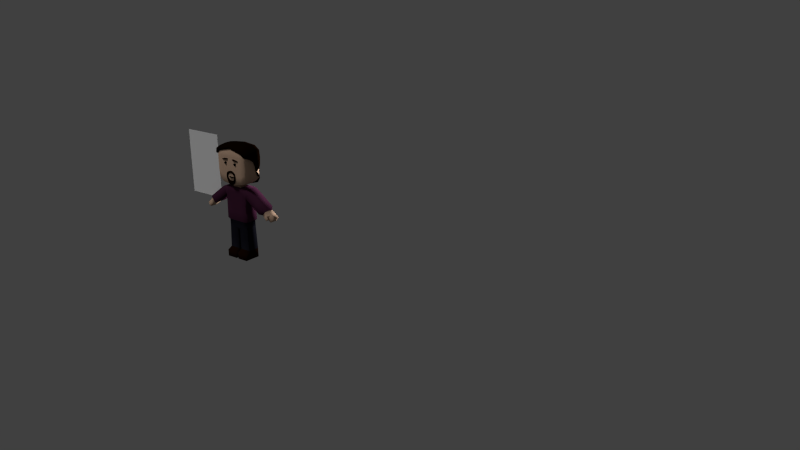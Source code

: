 # Source: headlinerJamBro01001Rev.blend  (saved by Blender 2.72.0; exported with 4.5.12 LTS)
import bpy
from mathutils import Matrix  # noqa: F401  (used for matrix-valued properties, if any)

bpy.ops.wm.read_factory_settings(use_empty=True)
scene = bpy.context.scene
scene.name = 'Scene'

# ---- collections
col_collection_1 = bpy.data.collections.new('Collection 1'); scene.collection.children.link(col_collection_1)
col_collection_2 = bpy.data.collections.new('Collection 2'); scene.collection.children.link(col_collection_2)
col_collection_2.hide_render = True
col_collection_2.hide_viewport = True

# ---- materials (node trees are filled in below, after node groups)
mat_material = bpy.data.materials.new('Material')
mat_material.alpha_threshold = 0.0
mat_material.use_transparent_shadow = False
mat_material.diffuse_color = (0.0, 0.0, 0.0, 1.0)
mat_material.roughness = 0.5
mat_jamhair = bpy.data.materials.new('jamHair')
mat_jamhair.alpha_threshold = 0.0
mat_jamhair.use_transparent_shadow = False
mat_jamhair.diffuse_color = (0.005229, 0.001556, 0.0002223, 1.0)
mat_jamhair.roughness = 0.5
mat_jamhair.specular_intensity = 0.0
mat_james01 = bpy.data.materials.new('james01')
mat_james01.alpha_threshold = 0.0
mat_james01.use_transparent_shadow = False
mat_james01.roughness = 0.5
mat_charbasecauc = bpy.data.materials.new('charBaseCauc')
mat_charbasecauc.alpha_threshold = 0.0
mat_charbasecauc.use_transparent_shadow = False
mat_charbasecauc.diffuse_color = (0.5508, 0.3727, 0.2629, 1.0)
mat_charbasecauc.roughness = 0.5
mat_charbasecauc.specular_intensity = 0.01
mat_charbasetorso = bpy.data.materials.new('charBaseTorso')
mat_charbasetorso.alpha_threshold = 0.0
mat_charbasetorso.use_transparent_shadow = False
mat_charbasetorso.diffuse_color = (0.05286, 0.01444, 0.0356, 1.0)
mat_charbasetorso.roughness = 0.5
mat_charbasetorso.specular_intensity = 0.01
mat_charbasetrousers = bpy.data.materials.new('charBaseTrousers')
mat_charbasetrousers.alpha_threshold = 0.0
mat_charbasetrousers.use_transparent_shadow = False
mat_charbasetrousers.diffuse_color = (0.009148, 0.009112, 0.01418, 1.0)
mat_charbasetrousers.roughness = 0.5
mat_charbasetrousers.specular_intensity = 0.01
mat_charbasefeet = bpy.data.materials.new('charBaseFeet')
mat_charbasefeet.alpha_threshold = 0.0
mat_charbasefeet.use_transparent_shadow = False
mat_charbasefeet.diffuse_color = (0.01109, 0.003402, 0.00127, 1.0)
mat_charbasefeet.roughness = 0.5
mat_charbasefeet.specular_intensity = 0.01
mat_carbodypaint = bpy.data.materials.new('carBodyPaint')
mat_carbodypaint.alpha_threshold = 0.0
mat_carbodypaint.use_transparent_shadow = False
mat_carbodypaint.diffuse_color = (0.002656, 0.002476, 0.004948, 1.0)
mat_carbodypaint.roughness = 0.5
mat_carbodypaint.specular_intensity = 0.0187
mat_carbodypaint.line_color = (0.0, 0.0, 0.0, 1.0)

# ---- material node trees

# ---- world
world_world = bpy.data.worlds.new('World'); scene.world = world_world
world_world.color = (0.05088, 0.05088, 0.05088)
world_world.use_sun_shadow = False
world_world.sun_shadow_jitter_overblur = 0.0
world_world.cycles.sampling_method = 'MANUAL'
world_world.cycles.sample_map_resolution = 256

# ---- cameras
cam_camera = bpy.data.cameras.new('Camera')
cam_camera.clip_end = 100.0
cam_camera.lens = 35.0
cam_camera.sensor_width = 32.0
cam_camera.sensor_height = 18.0
cam_camera.ortho_scale = 7.314
cam_camera.dof.focus_distance = 0.0
cam_camera.dof.aperture_fstop = 128.0

# ---- lights
light_point = bpy.data.lights.new('Point', 'POINT')
light_point.transmission_factor = 0.0
light_point.energy = 100.0
light_point.shadow_buffer_clip_start = 0.5
light_point.shadow_soft_size = 0.128
light_point.shadow_maximum_resolution = 0.006
light_point.use_absolute_resolution = True
light_point.cycles.use_multiple_importance_sampling = False
light_area = bpy.data.lights.new('Area', 'SUN')
light_area.transmission_factor = 0.0
light_area.angle = 0.2546
light_area.energy = 0.06
light_area.shadow_buffer_clip_start = 0.5
light_area.shadow_soft_size = 0.128
light_area.shadow_cascade_max_distance = 1000.0
light_area.cycles.use_multiple_importance_sampling = False
light_lamp = bpy.data.lights.new('Lamp', 'SUN')
light_lamp.transmission_factor = 0.0
light_lamp.cutoff_distance = 30.0
light_lamp.angle = 0.1993
light_lamp.energy = 1.0
light_lamp.shadow_buffer_clip_start = 1.001
light_lamp.shadow_soft_size = 0.1
light_lamp.shadow_cascade_max_distance = 1000.0
light_lamp.cycles.use_multiple_importance_sampling = False

# ---- meshes
me_cube_005 = bpy.data.meshes.new('Cube.005')
me_cube_005.from_pydata([(-1.846, -9.165, 64.31), (-1.846, -6.835, 64.31), (3.208, -7.318, 65.26), (3.208, -8.682, 65.26), (-2.446, -9.165, 65.59), (-2.446, -6.835, 65.59), (2.402, -7.318, 65.46), (2.402, -8.682, 65.46), (1.468, -7.274, 64.88), (1.648, -7.274, 64.04), (1.468, -8.726, 64.88), (1.648, -8.726, 64.04)], [], [(4, 5, 1, 0), (8, 6, 2, 9), (6, 7, 3, 2), (10, 4, 0, 11), (11, 9, 2, 3), (10, 8, 5, 4), (5, 8, 9, 1), (7, 10, 11, 3), (0, 1, 9, 11), (7, 6, 8, 10)])
me_cube_005.polygons.foreach_set('use_smooth', [True] * 10)
me_cube_005.materials.append(mat_material)
me_cube_005.use_remesh_preserve_volume = False
me_cube_005.use_remesh_preserve_attributes = False
me_cube_005.use_mirror_vertex_groups = False
me_cube_005.update()
me_cube_004 = bpy.data.meshes.new('Cube.004')
me_cube_004.from_pydata([(0.0, -8.832, 68.52), (0.0, -7.168, 68.52), (3.689, -7.101, 66.35), (3.689, -8.899, 66.35), (0.0, -8.832, 70.42), (0.0, -7.168, 70.42), (5.7, -7.101, 67.96), (5.7, -8.899, 67.96), (3.188, -7.251, 62.52), (3.188, -8.749, 62.52), (3.93, -7.251, 60.77), (3.93, -8.749, 60.77), (0.0, -7.251, 61.88), (0.0, -8.749, 61.88), (0.0, -7.251, 60.3), (0.0, -8.749, 60.3), (2.257, -7.251, 58.93), (2.257, -8.749, 58.93), (0.0, -7.251, 58.46), (0.0, -8.749, 58.46)], [], [(5, 6, 2, 1), (3, 2, 8, 9), (7, 4, 0, 3), (0, 1, 2, 3), (7, 6, 5, 4), (9, 8, 12, 13), (7, 3, 9, 11), (6, 7, 11, 10), (2, 6, 10, 8), (11, 9, 13, 15), (14, 10, 16, 18), (8, 10, 14, 12), (16, 17, 19, 18), (11, 15, 19, 17), (10, 11, 17, 16)])
me_cube_004.polygons.foreach_set('use_smooth', [True] * 15)
me_cube_004.materials.append(mat_jamhair)
me_cube_004.use_remesh_preserve_volume = False
me_cube_004.use_remesh_preserve_attributes = False
me_cube_004.use_mirror_vertex_groups = False
me_cube_004.update()
me_cube_003 = bpy.data.meshes.new('Cube.003')
me_cube_003.from_pydata([(2.149, -9.664, 77.58), (2.149, -6.336, 77.58), (9.28, -7.232, 77.03), (9.28, -8.768, 77.03), (1.291, -9.664, 79.42), (1.291, -6.336, 79.42), (9.28, -7.232, 77.97), (9.28, -8.768, 77.97)], [], [(4, 5, 1, 0), (5, 6, 2, 1), (6, 7, 3, 2), (7, 4, 0, 3), (0, 1, 2, 3), (7, 6, 5, 4)])
me_cube_003.polygons.foreach_set('use_smooth', [True] * 6)
me_cube_003.materials.append(mat_jamhair)
me_cube_003.use_remesh_preserve_volume = False
me_cube_003.use_remesh_preserve_attributes = False
me_cube_003.use_mirror_vertex_groups = False
me_cube_003.update()
me_cube_001 = bpy.data.meshes.new('Cube.001')
me_cube_001.from_pydata([(3.72, -9.28, 73.72), (3.72, -6.72, 73.72), (6.28, -6.72, 73.72), (6.28, -9.28, 73.72), (3.72, -9.28, 76.28), (3.72, -6.72, 76.28), (6.28, -6.72, 76.28), (6.28, -9.28, 76.28)], [], [(4, 5, 1, 0), (5, 6, 2, 1), (6, 7, 3, 2), (7, 4, 0, 3), (0, 1, 2, 3), (7, 6, 5, 4)])
me_cube_001.polygons.foreach_set('use_smooth', [True] * 6)
me_cube_001.materials.append(mat_material)
me_cube_001.use_remesh_preserve_volume = False
me_cube_001.use_remesh_preserve_attributes = False
me_cube_001.use_mirror_vertex_groups = False
me_cube_001.update()
me_plane = bpy.data.meshes.new('Plane')
me_plane.from_pydata([(-0.3295, -0.5, 0.0), (0.3295, -0.5, 0.0), (-0.3295, 0.5, 0.0), (0.3295, 0.5, 0.0)], [], [(0, 1, 3, 2)])
_uv = me_plane.uv_layers.new(name='UVMap')
_uv.uv.foreach_set('vector', [0.0, 0.0, 1.0, 0.0, 1.0, 1.0, 0.0, 1.0])
me_plane.materials.append(mat_james01)
me_plane.use_remesh_preserve_volume = False
me_plane.use_remesh_preserve_attributes = False
me_plane.use_mirror_vertex_groups = False
me_plane.update()
me_cube_006 = bpy.data.meshes.new('Cube.006')
me_cube_006.from_pydata([(1.124, -1.185, 6.984), (0.0, -1.185, 7.25), (1.137, -1.222, 6.743), (0.8067, -1.222, 7.168), (0.9193, -1.333, 6.964), (1.037, 1.185, 5.202), (1.124, 1.185, 6.984), (0.0, 1.185, 4.672), (0.0, 1.185, 7.25), (0.9391, 1.222, 5.672), (1.137, 1.222, 6.579), (0.0, 1.333, 5.414), (0.0, 1.333, 6.695), (0.8664, 1.222, 4.916), (0.8067, 1.222, 7.168), (0.6519, 1.333, 5.472), (0.8067, 1.333, 6.687), (1.137, 0.4444, 6.99), (1.137, -0.4444, 6.99), (0.8067, -0.4444, 7.216), (0.8067, 0.4444, 7.216), (1.04, 0.5624, 5.714), (1.173, -0.3361, 6.559), (1.173, 0.244, 6.357), (1.062, 0.828, 5.43), (0.0, -0.4444, 7.314), (0.0, 0.4444, 7.314), (0.0, -1.333, 7.189), (1.094, 1.222, 6.126), (0.0, 1.333, 6.054), (0.7293, 1.333, 6.08), (1.131, 0.5034, 6.035)], [], [(4, 3, 0, 2), (16, 10, 6, 14), (13, 5, 9, 15), (30, 28, 10, 16), (12, 16, 14, 8), (7, 13, 15, 11), (29, 30, 16, 12), (17, 20, 14, 6), (31, 23, 10, 28), (24, 21, 9, 5), (20, 26, 8, 14), (23, 17, 6, 10), (0, 3, 19, 18), (18, 19, 20, 17), (3, 1, 25, 19), (19, 25, 26, 20), (2, 0, 18, 22), (22, 18, 17, 23), (1, 3, 4, 27), (15, 9, 28, 30), (11, 15, 30, 29), (21, 31, 28, 9)])
me_cube_006.polygons.foreach_set('use_smooth', [True] * 22)
_uv = me_cube_006.uv_layers.new(name='UVMap')
_uv.uv.foreach_set('vector', [0.1035, 0.7168, 0.1035, 0.7754, 0.1387, 0.7539, 0.1387, 0.7168, 0.4375, 0.7168, 0.4023, 0.7168, 0.4023, 0.7539, 0.4375, 0.7754, 0.4375, 0.5371, 0.4023, 0.5703, 0.4023, 0.5996, 0.4375, 0.5996, 0.4375, 0.6582, 0.4023, 0.6582, 0.4023, 0.7168, 0.4375, 0.7168, 0.5234, 0.7168, 0.4375, 0.7168, 0.4375, 0.7754, 0.5234, 0.7891, 0.5234, 0.5215, 0.4375, 0.5371, 0.4375, 0.5996, 0.5234, 0.5996, 0.5234, 0.6582, 0.4375, 0.6582, 0.4375, 0.7168, 0.5234, 0.7168, 0.3184, 0.7539, 0.3184, 0.7949, 0.4023, 0.7949, 0.4023, 0.7539, 0.3184, 0.6582, 0.3184, 0.7168, 0.4023, 0.7168, 0.4023, 0.6582, 0.3184, 0.5684, 0.3184, 0.5996, 0.4023, 0.5996, 0.4023, 0.5703, 0.3184, 0.7949, 0.3184, 0.8867, 0.4023, 0.8867, 0.4023, 0.7949, 0.3184, 0.7168, 0.3184, 0.7539, 0.4023, 0.7539, 0.4023, 0.7168, 0.1387, 0.7539, 0.1387, 0.7949, 0.2207, 0.7949, 0.2207, 0.7539, 0.2207, 0.7539, 0.2207, 0.7949, 0.3184, 0.7949, 0.3184, 0.7539, 0.1387, 0.7949, 0.1387, 0.8867, 0.2207, 0.8867, 0.2207, 0.7949, 0.2207, 0.7949, 0.2207, 0.8867, 0.3184, 0.8867, 0.3184, 0.7949, 0.1387, 0.7168, 0.1387, 0.7539, 0.2207, 0.7539, 0.2207, 0.7168, 0.2207, 0.7168, 0.2207, 0.7539, 0.3184, 0.7539, 0.3184, 0.7168, 0.1387, 0.8867, 0.1035, 0.7754, 0.0, 0.0, 0.0, 0.0, 0.4375, 0.5996, 0.4023, 0.5996, 0.4023, 0.6582, 0.4375, 0.6582, 0.5234, 0.5996, 0.4375, 0.5996, 0.4375, 0.6582, 0.5234, 0.6582, 0.3184, 0.5996, 0.3184, 0.6582, 0.4023, 0.6582, 0.4023, 0.5996])
me_cube_006.materials.append(mat_jamhair)
me_cube_006.use_remesh_preserve_volume = False
me_cube_006.use_remesh_preserve_attributes = False
me_cube_006.use_mirror_vertex_groups = False
me_cube_006.update()
me_cube_002 = bpy.data.meshes.new('Cube.002')
me_cube_002.from_pydata([(0.4, -0.851, 2.546), (0.4, -0.7426, 2.026), (0.75, 0.7473, 2.026), (0.75, -0.7426, 2.026), (0.4, 0.7473, 2.026), (0.4, 0.8556, 2.546), (0.8667, 0.8556, 2.546), (0.8667, -0.851, 2.546), (0.0, 0.8556, 2.546), (0.0, 0.7473, 2.026), (0.0, -0.851, 2.546), (0.0, -0.7426, 2.026), (0.08333, -0.7426, 1.909), (0.08333, 0.7473, 1.909), (0.0, 0.7473, 1.909), (0.0, -0.7426, 1.909), (0.4167, -0.74, 0.5833), (0.8333, 0.74, 0.5833), (0.8333, -0.74, 0.5833), (0.4167, 0.74, 0.5833), (0.08333, -0.74, 0.5833), (0.08333, 0.74, 0.5833), (0.3818, -0.851, 4.667), (0.3818, 0.8556, 4.667), (0.7151, 0.8556, 4.667), (0.7151, -0.851, 4.667), (0.0, 0.8556, 4.667), (0.0, -0.851, 4.667), (0.8667, 0.002314, 2.546), (0.75, 0.002314, 2.026), (0.08333, 0.002314, 1.909), (0.0, 0.002314, 1.909), (0.8333, 0.0, 0.5833), (0.08333, 0.0, 0.5833), (0.3818, 0.002314, 4.667), (0.7151, 0.002314, 4.667), (0.3054, -0.5097, 5.083), (0.4047, -0.851, 4.094), (0.0, -0.851, 4.094), (0.4047, 0.8556, 4.094), (0.0, 0.8556, 4.094), (0.8213, -0.851, 4.146), (0.8213, 0.8556, 4.146), (0.8213, 0.002314, 4.146), (0.9816, 0.8556, 4.628), (0.9816, -0.851, 4.628), (0.9816, 0.002314, 4.628), (0.0, -0.851, 4.38), (0.3933, -0.851, 4.38), (0.5779, -0.851, 4.38), (0.0, 0.8556, 4.38), (0.5779, 0.8556, 4.38), (0.3933, 0.8556, 4.38), (0.4, 0.7473, 2.442), (0.4, -0.7426, 2.442), (0.75, 0.7473, 2.442), (0.75, -0.7426, 2.442), (0.0, 0.7473, 2.442), (0.0, -0.7426, 2.442), (0.75, 0.002314, 2.442), (2.007, -0.851, 3.283), (2.007, 0.8556, 3.283), (2.007, 0.002314, 3.283), (2.334, 0.8556, 3.682), (2.334, -0.851, 3.682), (2.334, 0.002314, 3.682), (2.223, -0.595, 3.239), (2.223, 0.5996, 3.239), (2.223, 0.002314, 3.239), (2.441, 0.5996, 3.489), (2.441, -0.595, 3.489), (2.441, 0.002314, 3.489), (2.762, -0.3983, 2.847), (2.762, 0.5996, 2.847), (2.762, 0.002314, 2.847), (2.98, 0.5996, 3.097), (2.98, -0.3983, 3.097), (2.98, 0.002314, 3.097), (2.492, 0.5996, 3.043), (2.711, 0.5996, 3.293), (2.711, -0.3983, 3.293), (2.492, -0.3983, 3.043), (2.711, 0.002314, 3.293), (2.492, 0.002314, 3.043), (2.406, -0.7211, 3.114), (2.514, -0.7062, 3.243), (2.576, -0.4273, 3.192), (2.483, -0.4409, 3.08), (2.596, -0.8018, 2.964), (2.7, -0.7844, 3.096), (2.699, -0.4622, 3.095), (2.609, -0.4781, 2.98), (0.3054, -0.5097, 4.667), (0.3054, 0.5143, 4.667), (0.0, 0.5143, 4.667), (0.0, -0.5097, 4.667), (0.3054, 0.002314, 4.667), (0.3054, 0.5143, 5.083), (0.0, 0.5143, 5.083), (0.0, -0.5097, 5.083), (0.3054, 0.002314, 5.083), (0.161, -0.3049, 5.167), (0.161, 0.3095, 5.167), (0.0, 0.3095, 5.167), (0.0, -0.3049, 5.167), (0.161, 0.002314, 5.167), (0.0, 0.002314, 5.167), (1.124, -1.185, 5.263), (1.124, -1.185, 6.984), (0.0, -1.185, 4.859), (0.0, -1.185, 7.25), (1.137, -1.222, 5.672), (1.137, -1.222, 6.579), (0.0, -1.333, 5.414), (0.0, -1.333, 6.695), (0.8067, -1.222, 4.991), (0.8067, -1.222, 7.168), (0.8067, -1.333, 5.472), (0.8067, -1.333, 6.687), (1.124, 1.185, 5.263), (1.124, 1.185, 6.984), (0.0, 1.185, 4.859), (0.0, 1.185, 7.25), (1.137, 1.222, 5.672), (1.137, 1.222, 6.579), (0.0, 1.333, 5.414), (0.0, 1.333, 6.695), (0.8067, 1.222, 4.991), (0.8067, 1.222, 7.168), (0.8067, 1.333, 5.472), (0.8067, 1.333, 6.687), (1.137, 0.4444, 6.99), (1.137, -0.4444, 6.99), (0.8067, -0.4444, 7.216), (0.8067, 0.4444, 7.216), (0.0, 0.4444, 4.795), (0.0, -0.4444, 4.795), (0.8067, -0.4444, 4.943), (0.8067, 0.4444, 4.943), (1.173, 0.4444, 5.714), (1.173, -0.4444, 5.714), (1.173, -0.4444, 6.551), (1.173, 0.4444, 6.551), (1.137, 0.4444, 5.261), (1.137, -0.4444, 5.261), (0.0, -0.4444, 7.314), (0.0, 0.4444, 7.314), (0.4, -0.7426, -5.96e-08), (0.825, 0.7473, -5.96e-08), (0.825, -0.7426, -5.96e-08), (0.4, 0.7473, -5.96e-08), (0.08333, -0.7426, -5.96e-08), (0.08333, 0.7473, -5.96e-08), (0.825, 0.002314, -5.96e-08), (0.4, 0.002314, -5.96e-08), (0.08333, 0.002314, -5.96e-08), (0.4167, -1.333, 0.4167), (0.8333, -1.333, 0.4167), (0.08333, -1.333, 0.4167), (0.4167, -1.333, 0.0), (0.8333, -1.333, 0.0), (0.08333, -1.333, 0.0), (0.0, -0.851, 3.578), (0.0, -0.851, 3.062), (0.4031, 0.8556, 3.578), (0.4016, 0.8556, 3.062), (0.4016, -0.851, 3.062), (0.4031, -0.851, 3.578), (0.0, 0.8556, 3.062), (0.0, 0.8556, 3.578), (0.8515, -0.851, 3.079), (0.8364, -0.851, 3.613), (0.8515, 0.8556, 3.079), (0.8364, 0.8556, 3.613), (0.8515, 0.002314, 3.079), (0.8364, 0.002314, 3.613), (0.4083, -0.7413, 1.305), (0.08333, -0.7413, 1.246), (0.08333, 0.7436, 1.246), (0.4083, 0.7436, 1.305), (0.7917, -0.7413, 1.305), (0.7917, 0.7436, 1.305), (0.08333, 0.001157, 1.246), (0.7917, 0.001157, 1.305), (1.414, 0.8556, 3.714), (1.741, 0.8556, 4.113), (1.741, -0.851, 4.113), (1.414, -0.851, 3.714), (1.741, 0.002314, 4.113), (1.414, 0.002314, 3.714), (0.9102, 0.8556, 4.081), (1.237, -0.851, 4.48), (1.237, 0.8556, 4.48), (0.9102, -0.851, 4.081), (1.237, 0.002314, 4.48), (0.9102, 0.002314, 4.081), (1.64, 0.8556, 4.187), (1.192, -0.851, 3.876), (1.64, 0.002314, 4.187), (1.313, 0.002314, 3.788), (1.313, 0.8556, 3.788), (1.519, -0.851, 4.275), (1.86, 0.8556, 4.027), (1.627, -0.851, 3.559), (1.86, 0.002314, 4.027), (1.533, 0.002314, 3.628), (1.533, 0.8556, 3.628), (1.954, -0.851, 3.958)], [], [(52, 50, 26, 23), (53, 55, 2, 4), (59, 56, 3, 29), (31, 14, 13, 30), (182, 178, 21, 33), (176, 177, 20, 16), (57, 53, 4, 9), (54, 58, 11, 1), (56, 54, 1, 3), (47, 48, 22, 27), (9, 4, 13, 14), (1, 11, 15, 12), (20, 33, 155, 151), (151, 147, 159, 161), (178, 179, 19, 21), (180, 176, 16, 18), (183, 180, 18, 32), (179, 181, 17, 19), (35, 24, 23, 34), (27, 22, 92, 95), (48, 49, 25, 22), (51, 52, 23, 24), (55, 59, 29, 2), (15, 31, 30, 12), (177, 182, 33, 20), (32, 18, 149, 153), (33, 21, 152, 155), (181, 183, 32, 17), (25, 35, 34, 22), (34, 23, 93, 96), (207, 203, 60, 64), (164, 169, 40, 39), (162, 167, 37, 38), (167, 171, 41, 37), (175, 173, 42, 43), (173, 164, 39, 42), (171, 175, 43, 41), (42, 39, 52, 51), (39, 40, 50, 52), (24, 35, 46, 44), (37, 41, 49, 48), (38, 37, 48, 47), (35, 25, 45, 46), (42, 51, 24, 44), (206, 202, 63, 61), (25, 49, 41, 45), (5, 6, 55, 53), (28, 7, 56, 59), (8, 5, 53, 57), (0, 10, 58, 54), (7, 0, 54, 56), (6, 28, 59, 55), (64, 60, 66, 70), (61, 63, 69, 67), (202, 204, 65, 63), (204, 207, 64, 65), (203, 205, 62, 60), (205, 206, 61, 62), (80, 81, 72, 76), (78, 79, 75, 73), (63, 65, 71, 69), (65, 64, 70, 71), (60, 62, 68, 66), (62, 61, 67, 68), (72, 74, 77, 76), (74, 73, 75, 77), (79, 82, 77, 75), (82, 80, 76, 77), (81, 83, 74, 72), (83, 78, 73, 74), (81, 80, 86, 87), (67, 69, 79, 78), (69, 71, 82, 79), (71, 70, 80, 82), (66, 68, 83, 81), (68, 67, 78, 83), (87, 86, 90, 91), (66, 81, 87, 84), (80, 70, 85, 86), (70, 66, 84, 85), (89, 88, 91, 90), (84, 87, 91, 88), (86, 85, 89, 90), (85, 84, 88, 89), (95, 92, 36, 99), (96, 93, 97, 100), (23, 26, 94, 93), (22, 34, 96, 92), (99, 36, 101, 104), (100, 97, 102, 105), (93, 94, 98, 97), (92, 96, 100, 36), (105, 102, 103, 106), (101, 105, 106, 104), (97, 98, 103, 102), (36, 100, 105, 101), (118, 112, 108, 116), (115, 107, 111, 117), (117, 111, 112, 118), (114, 118, 116, 110), (109, 115, 117, 113), (113, 117, 118, 114), (130, 128, 120, 124), (127, 129, 123, 119), (129, 130, 124, 123), (126, 122, 128, 130), (121, 125, 129, 127), (125, 126, 130, 129), (131, 120, 128, 134), (135, 121, 127, 138), (139, 123, 124, 142), (143, 119, 123, 139), (134, 128, 122, 146), (142, 124, 120, 131), (138, 127, 119, 143), (108, 132, 133, 116), (132, 131, 134, 133), (109, 136, 137, 115), (136, 135, 138, 137), (111, 140, 141, 112), (140, 139, 142, 141), (107, 144, 140, 111), (144, 143, 139, 140), (116, 133, 145, 110), (133, 134, 146, 145), (112, 141, 132, 108), (141, 142, 131, 132), (115, 137, 144, 107), (137, 138, 143, 144), (154, 150, 148, 153), (154, 147, 151, 155), (147, 154, 153, 149), (150, 154, 155, 152), (21, 19, 150, 152), (20, 151, 161, 158), (17, 32, 153, 148), (19, 17, 148, 150), (156, 158, 161, 159), (157, 156, 159, 160), (147, 149, 160, 159), (16, 20, 158, 156), (149, 18, 157, 160), (18, 16, 156, 157), (5, 8, 168, 165), (165, 168, 169, 164), (10, 0, 166, 163), (163, 166, 167, 162), (0, 7, 170, 166), (166, 170, 171, 167), (28, 6, 172, 174), (174, 172, 173, 175), (6, 5, 165, 172), (172, 165, 164, 173), (7, 28, 174, 170), (170, 174, 175, 171), (30, 13, 178, 182), (1, 12, 177, 176), (13, 4, 179, 178), (3, 1, 176, 180), (29, 3, 180, 183), (4, 2, 181, 179), (12, 30, 182, 177), (2, 29, 183, 181), (201, 197, 187, 186), (200, 196, 185, 184), (196, 198, 188, 185), (198, 201, 186, 188), (197, 199, 189, 187), (199, 200, 184, 189), (45, 41, 193, 191), (42, 44, 192, 190), (44, 46, 194, 192), (46, 45, 191, 194), (41, 43, 195, 193), (43, 42, 190, 195), (191, 193, 197, 201), (190, 192, 196, 200), (192, 194, 198, 196), (194, 191, 201, 198), (193, 195, 199, 197), (195, 190, 200, 199), (186, 187, 203, 207), (184, 185, 202, 206), (185, 188, 204, 202), (188, 186, 207, 204), (187, 189, 205, 203), (189, 184, 206, 205)])
me_cube_002.polygons.foreach_set('use_smooth', [True] * 187)
me_cube_002.polygons.foreach_set('material_index', [1, 2, 2, 2, 2, 2, 2, 2, 2, 1, 2, 2, 3, 3, 2, 2, 2, 2, 1, 1, 1, 1, 2, 2, 2, 3, 3, 2, 1, 1, 1, 1, 1, 1, 1, 1, 1, 1, 1, 1, 1, 1, 1, 1, 1, 1, 1, 1, 1, 1, 1, 1, 1, 1, 1, 1, 1, 1, 0, 0, 1, 1, 1, 1, 0, 0, 0, 0, 0, 0, 0, 0, 0, 0, 0, 0, 0, 0, 0, 0, 0, 0, 0, 0, 0, 0, 1, 1, 0, 0, 0, 0, 0, 0, 0, 0, 0, 0, 0, 0, 0, 0, 0, 0, 0, 0, 0, 0, 0, 0, 0, 0, 0, 0, 0, 0, 0, 0, 0, 0, 0, 0, 0, 0, 0, 0, 0, 0, 0, 3, 3, 3, 3, 3, 3, 3, 3, 3, 3, 3, 3, 3, 3, 1, 1, 1, 1, 1, 1, 1, 1, 1, 1, 1, 1, 2, 2, 2, 2, 2, 2, 2, 2, 1, 1, 1, 1, 1, 1, 1, 1, 1, 1, 1, 1, 1, 1, 1, 1, 1, 1, 1, 1, 1, 1, 1, 1])
_uv = me_cube_002.uv_layers.new(name='UVMap')
_uv.uv.foreach_set('vector', [0.6992, 0.2363, 0.7305, 0.2363, 0.7305, 0.2734, 0.6992, 0.2734, 0.7734, 0.3633, 0.7773, 0.3242, 0.8398, 0.3242, 0.8398, 0.3633, 0.7793, 0.2441, 0.7793, 0.1641, 0.8398, 0.1641, 0.8398, 0.2441, 0.8203, 0.4883, 0.8184, 0.418, 0.8398, 0.418, 0.8398, 0.4883, 0.916, 0.4883, 0.916, 0.418, 0.9863, 0.418, 0.9863, 0.4883, 0.916, 0.125, 0.916, 0.06445, 0.9863, 0.06445, 0.9863, 0.125, 0.7617, 0.4004, 0.7734, 0.3633, 0.8398, 0.3633, 0.8086, 0.4121, 0.7754, 0.125, 0.7695, 0.08398, 0.8105, 0.07617, 0.8398, 0.125, 0.7793, 0.1641, 0.7754, 0.125, 0.8398, 0.125, 0.8398, 0.1641, 0.3613, 0.2363, 0.3926, 0.2363, 0.3926, 0.2734, 0.3613, 0.2734, 0.8086, 0.4121, 0.8398, 0.3633, 0.8398, 0.418, 0.8184, 0.418, 0.8398, 0.125, 0.8105, 0.07617, 0.8203, 0.06445, 0.8398, 0.06445, 0.6953, 0.834, 0.6953, 0.75, 0.6309, 0.75, 0.6309, 0.834, 0.5645, 0.9863, 0.5645, 0.9492, 0.6309, 0.9492, 0.6309, 0.9863, 0.916, 0.418, 0.916, 0.3633, 0.9863, 0.3633, 0.9863, 0.418, 0.916, 0.1641, 0.916, 0.125, 0.9863, 0.125, 0.9863, 0.1641, 0.916, 0.2441, 0.916, 0.1641, 0.9863, 0.1641, 0.9863, 0.2441, 0.916, 0.3633, 0.916, 0.3242, 0.9863, 0.3242, 0.9863, 0.3633, 0.6738, 0.3809, 0.6738, 0.2734, 0.6992, 0.2734, 0.6992, 0.3809, 0.3613, 0.2734, 0.3926, 0.2734, 0.3652, 0.3125, 0.3613, 0.3125, 0.3926, 0.2363, 0.4102, 0.2363, 0.418, 0.2734, 0.3926, 0.2734, 0.6816, 0.2363, 0.6992, 0.2363, 0.6992, 0.2734, 0.6738, 0.2734, 0.7773, 0.3242, 0.7793, 0.2441, 0.8398, 0.2441, 0.8398, 0.3242, 0.8203, 0.06445, 0.8242, 0.001953, 0.8398, 0.001953, 0.8398, 0.06445, 0.916, 0.06445, 0.916, 0.001953, 0.9863, 0.001953, 0.9863, 0.06445, 0.6953, 0.75, 0.6953, 0.834, 0.6309, 0.834, 0.6309, 0.75, 0.6953, 0.75, 0.6953, 0.668, 0.6309, 0.668, 0.6309, 0.75, 0.916, 0.3242, 0.916, 0.2441, 0.9863, 0.2441, 0.9863, 0.3242, 0.418, 0.2734, 0.418, 0.3809, 0.3926, 0.3809, 0.3926, 0.2734, 0.6992, 0.3809, 0.6992, 0.2734, 0.7227, 0.3125, 0.7227, 0.3809, 0.9004, 0.7539, 0.9004, 0.7012, 0.959, 0.7012, 0.959, 0.7539, 0.6992, 0.1445, 0.7305, 0.1445, 0.7305, 0.209, 0.6992, 0.209, 0.3613, 0.1445, 0.3926, 0.1445, 0.3926, 0.209, 0.3613, 0.209, 0.3926, 0.1445, 0.4531, 0.1445, 0.4531, 0.209, 0.3926, 0.209, 0.5488, 0.1445, 0.6406, 0.1445, 0.6406, 0.209, 0.5488, 0.209, 0.6406, 0.1445, 0.6992, 0.1445, 0.6992, 0.209, 0.6406, 0.209, 0.4531, 0.1445, 0.5488, 0.1445, 0.5488, 0.209, 0.4531, 0.209, 0.6406, 0.209, 0.6992, 0.209, 0.6992, 0.2363, 0.6816, 0.2363, 0.6992, 0.209, 0.7305, 0.209, 0.7305, 0.2363, 0.6992, 0.2363, 0.6738, 0.2734, 0.6738, 0.3809, 0.6406, 0.3809, 0.6406, 0.2734, 0.3926, 0.209, 0.4531, 0.209, 0.4102, 0.2363, 0.3926, 0.2363, 0.3613, 0.209, 0.3926, 0.209, 0.3926, 0.2363, 0.3613, 0.2363, 0.418, 0.3809, 0.418, 0.2734, 0.4531, 0.2734, 0.4531, 0.3809, 0.6406, 0.209, 0.6816, 0.2363, 0.6738, 0.2734, 0.6406, 0.2734, 0.9004, 0.9844, 0.9004, 0.9395, 0.959, 0.9395, 0.959, 0.9844, 0.418, 0.2734, 0.4102, 0.2363, 0.4531, 0.209, 0.4531, 0.2734, 0.6992, 0.0293, 0.6406, 0.0293, 0.6406, 0.01172, 0.6992, 0.01172, 0.5488, 0.0293, 0.4531, 0.0293, 0.4531, 0.01172, 0.5488, 0.01172, 0.7305, 0.0293, 0.6992, 0.0293, 0.6992, 0.01172, 0.7305, 0.01172, 0.3926, 0.0293, 0.3613, 0.0293, 0.3613, 0.01172, 0.3926, 0.01172, 0.4531, 0.0293, 0.3926, 0.0293, 0.3926, 0.01172, 0.4531, 0.01172, 0.6406, 0.0293, 0.5488, 0.0293, 0.5488, 0.01172, 0.6406, 0.01172, 0.959, 0.7539, 0.959, 0.7012, 0.9863, 0.7012, 0.9863, 0.7539, 0.959, 0.9844, 0.959, 0.9395, 0.9863, 0.9395, 0.9863, 0.9844, 0.9004, 0.9395, 0.9004, 0.8477, 0.959, 0.8477, 0.959, 0.9395, 0.9004, 0.8477, 0.9004, 0.7539, 0.959, 0.7539, 0.959, 0.8477, 0.9004, 0.7012, 0.9004, 0.6074, 0.959, 0.6074, 0.959, 0.7012, 0.9004, 0.6074, 0.9004, 0.5098, 0.959, 0.5098, 0.959, 0.6074, 0.582, 0.502, 0.582, 0.5273, 0.5469, 0.5273, 0.5469, 0.502, 0.582, 0.3438, 0.582, 0.3828, 0.5469, 0.3828, 0.5469, 0.3438, 0.959, 0.9395, 0.959, 0.8477, 0.9863, 0.8477, 0.9863, 0.9395, 0.959, 0.8477, 0.959, 0.7539, 0.9863, 0.7539, 0.9863, 0.8477, 0.959, 0.7012, 0.959, 0.6074, 0.9863, 0.6074, 0.9863, 0.7012, 0.959, 0.6074, 0.959, 0.5098, 0.9863, 0.5098, 0.9863, 0.6074, 0.5078, 0.502, 0.5078, 0.4453, 0.5469, 0.4453, 0.5469, 0.502, 0.5078, 0.4453, 0.5078, 0.3828, 0.5469, 0.3828, 0.5469, 0.4453, 0.582, 0.3828, 0.582, 0.4453, 0.5469, 0.4453, 0.5469, 0.3828, 0.582, 0.4453, 0.582, 0.502, 0.5469, 0.502, 0.5469, 0.4453, 0.582, 0.2246, 0.582, 0.2793, 0.5469, 0.2793, 0.5469, 0.2246, 0.582, 0.2793, 0.582, 0.3438, 0.5469, 0.3438, 0.5469, 0.2793, 0.7578, 0.6211, 0.7578, 0.6367, 0.7383, 0.6367, 0.7383, 0.6211, 0.6191, 0.3438, 0.6191, 0.3828, 0.582, 0.3828, 0.582, 0.3438, 0.6191, 0.3828, 0.6191, 0.4453, 0.582, 0.4453, 0.582, 0.3828, 0.6191, 0.4453, 0.6191, 0.502, 0.582, 0.502, 0.582, 0.4453, 0.6191, 0.2246, 0.6191, 0.2793, 0.582, 0.2793, 0.582, 0.2246, 0.6191, 0.2793, 0.6191, 0.3438, 0.582, 0.3438, 0.582, 0.2793, 0.7383, 0.6211, 0.7383, 0.6367, 0.7207, 0.6367, 0.7207, 0.6211, 0.7578, 0.5703, 0.7578, 0.6211, 0.7383, 0.6211, 0.7383, 0.5703, 0.7578, 0.5137, 0.7578, 0.5488, 0.7383, 0.5488, 0.7383, 0.5137, 0.7578, 0.5488, 0.7578, 0.5703, 0.7383, 0.5703, 0.7383, 0.5488, 0.7207, 0.5488, 0.7207, 0.5703, 0.6797, 0.5703, 0.6797, 0.5488, 0.7383, 0.5703, 0.7383, 0.6211, 0.7207, 0.6211, 0.7207, 0.5703, 0.7383, 0.5137, 0.7383, 0.5488, 0.7207, 0.5488, 0.7207, 0.5137, 0.7383, 0.5488, 0.7383, 0.5703, 0.7207, 0.5703, 0.7207, 0.5488, 0.6348, 0.418, 0.6562, 0.418, 0.6562, 0.4668, 0.6348, 0.4668, 0.709, 0.418, 0.7676, 0.418, 0.7676, 0.4668, 0.709, 0.4668, 0.6992, 0.2734, 0.7305, 0.2734, 0.7305, 0.3125, 0.7227, 0.3125, 0.3926, 0.2734, 0.3926, 0.3809, 0.3652, 0.3809, 0.3652, 0.3125, 0.6348, 0.4668, 0.6562, 0.4668, 0.6562, 0.4902, 0.6348, 0.4902, 0.709, 0.4668, 0.7676, 0.4668, 0.7676, 0.4902, 0.709, 0.4902, 0.7676, 0.418, 0.7988, 0.418, 0.7988, 0.4668, 0.7676, 0.4668, 0.6562, 0.418, 0.709, 0.418, 0.709, 0.4668, 0.6562, 0.4668, 0.709, 0.4902, 0.7676, 0.4902, 0.7676, 0.5, 0.709, 0.5, 0.6562, 0.4902, 0.709, 0.4902, 0.709, 0.5, 0.6562, 0.5, 0.7676, 0.4668, 0.7988, 0.4668, 0.7988, 0.4902, 0.7676, 0.4902, 0.6562, 0.4668, 0.709, 0.4668, 0.709, 0.4902, 0.6562, 0.4902, 0.1035, 0.7168, 0.1387, 0.7168, 0.1387, 0.7539, 0.1035, 0.7754, 0.1035, 0.5371, 0.1387, 0.5684, 0.1387, 0.5996, 0.1035, 0.5996, 0.1035, 0.5996, 0.1387, 0.5996, 0.1387, 0.7168, 0.1035, 0.7168, 0.01562, 0.7168, 0.1035, 0.7168, 0.1035, 0.7754, 0.01562, 0.7871, 0.01562, 0.5176, 0.1035, 0.5371, 0.1035, 0.5996, 0.01562, 0.5996, 0.01562, 0.5996, 0.1035, 0.5996, 0.1035, 0.7168, 0.01562, 0.7168, 0.4375, 0.7168, 0.4375, 0.7754, 0.4023, 0.7539, 0.4023, 0.7168, 0.4375, 0.5371, 0.4375, 0.5996, 0.4023, 0.5996, 0.4023, 0.5703, 0.4375, 0.5996, 0.4375, 0.7168, 0.4023, 0.7168, 0.4023, 0.5996, 0.5234, 0.7168, 0.5234, 0.7891, 0.4375, 0.7754, 0.4375, 0.7168, 0.5234, 0.5215, 0.5234, 0.5996, 0.4375, 0.5996, 0.4375, 0.5371, 0.5234, 0.5996, 0.5234, 0.7168, 0.4375, 0.7168, 0.4375, 0.5996, 0.3184, 0.7539, 0.4023, 0.7539, 0.4023, 0.7949, 0.3184, 0.7949, 0.3184, 0.4297, 0.4023, 0.4297, 0.4023, 0.5215, 0.3184, 0.5215, 0.3184, 0.5996, 0.4023, 0.5996, 0.4023, 0.7168, 0.3184, 0.7168, 0.3184, 0.5684, 0.4023, 0.5703, 0.4023, 0.5996, 0.3184, 0.5996, 0.3184, 0.7949, 0.4023, 0.7949, 0.4023, 0.8867, 0.3184, 0.8867, 0.3184, 0.7168, 0.4023, 0.7168, 0.4023, 0.7539, 0.3184, 0.7539, 0.3184, 0.5215, 0.4023, 0.5215, 0.4023, 0.5703, 0.3184, 0.5684, 0.1387, 0.7539, 0.2207, 0.7539, 0.2207, 0.7949, 0.1387, 0.7949, 0.2207, 0.7539, 0.3184, 0.7539, 0.3184, 0.7949, 0.2207, 0.7949, 0.1387, 0.4297, 0.2207, 0.4297, 0.2207, 0.5215, 0.1387, 0.5215, 0.2207, 0.4297, 0.3184, 0.4297, 0.3184, 0.5215, 0.2207, 0.5215, 0.1387, 0.5996, 0.2207, 0.5996, 0.2207, 0.7168, 0.1387, 0.7168, 0.2207, 0.5996, 0.3184, 0.5996, 0.3184, 0.7168, 0.2207, 0.7168, 0.1387, 0.5684, 0.2207, 0.5684, 0.2207, 0.5996, 0.1387, 0.5996, 0.2207, 0.5684, 0.3184, 0.5684, 0.3184, 0.5996, 0.2207, 0.5996, 0.1387, 0.7949, 0.2207, 0.7949, 0.2207, 0.8867, 0.1387, 0.8867, 0.2207, 0.7949, 0.3184, 0.7949, 0.3184, 0.8867, 0.2207, 0.8867, 0.1387, 0.7168, 0.2207, 0.7168, 0.2207, 0.7539, 0.1387, 0.7539, 0.2207, 0.7168, 0.3184, 0.7168, 0.3184, 0.7539, 0.2207, 0.7539, 0.1387, 0.5215, 0.2207, 0.5215, 0.2207, 0.5684, 0.1387, 0.5684, 0.2207, 0.5215, 0.3184, 0.5215, 0.3184, 0.5684, 0.2207, 0.5684, 0.4805, 0.9492, 0.3965, 0.9492, 0.3965, 0.9023, 0.4805, 0.9023, 0.4805, 0.9492, 0.5645, 0.9492, 0.5645, 0.9863, 0.4805, 0.9863, 0.5645, 0.9492, 0.4805, 0.9492, 0.4805, 0.9023, 0.5645, 0.9023, 0.3965, 0.9492, 0.4805, 0.9492, 0.4805, 0.9863, 0.3965, 0.9863, 0.6953, 0.584, 0.6953, 0.6191, 0.6309, 0.6191, 0.6309, 0.584, 0.6953, 0.834, 0.6309, 0.834, 0.6309, 0.9004, 0.6777, 0.9004, 0.6953, 0.668, 0.6953, 0.75, 0.6309, 0.75, 0.6309, 0.668, 0.6953, 0.6191, 0.6953, 0.668, 0.6309, 0.668, 0.6309, 0.6191, 0.6777, 0.9492, 0.6777, 0.9863, 0.6309, 0.9863, 0.6309, 0.9492, 0.6777, 0.9023, 0.6777, 0.9492, 0.6309, 0.9492, 0.6309, 0.9023, 0.5645, 0.9492, 0.5645, 0.9023, 0.6309, 0.9023, 0.6309, 0.9492, 0.7461, 0.9492, 0.7461, 0.9863, 0.6777, 0.9863, 0.6777, 0.9492, 0.6309, 0.834, 0.6953, 0.834, 0.6777, 0.9023, 0.6309, 0.9023, 0.7461, 0.9023, 0.7461, 0.9492, 0.6777, 0.9492, 0.6777, 0.9023, 0.6992, 0.0293, 0.7305, 0.0293, 0.7305, 0.08203, 0.6992, 0.08203, 0.6992, 0.08203, 0.7305, 0.08203, 0.7305, 0.1445, 0.6992, 0.1445, 0.3613, 0.0293, 0.3926, 0.0293, 0.3926, 0.08203, 0.3613, 0.08203, 0.3613, 0.08203, 0.3926, 0.08203, 0.3926, 0.1445, 0.3613, 0.1445, 0.3926, 0.0293, 0.4531, 0.0293, 0.4531, 0.08203, 0.3926, 0.08203, 0.3926, 0.08203, 0.4531, 0.08203, 0.4531, 0.1445, 0.3926, 0.1445, 0.5488, 0.0293, 0.6406, 0.0293, 0.6406, 0.08203, 0.5488, 0.08203, 0.5488, 0.08203, 0.6406, 0.08203, 0.6406, 0.1445, 0.5488, 0.1445, 0.6406, 0.0293, 0.6992, 0.0293, 0.6992, 0.08203, 0.6406, 0.08203, 0.6406, 0.08203, 0.6992, 0.08203, 0.6992, 0.1445, 0.6406, 0.1445, 0.4531, 0.0293, 0.5488, 0.0293, 0.5488, 0.08203, 0.4531, 0.08203, 0.4531, 0.08203, 0.5488, 0.08203, 0.5488, 0.1445, 0.4531, 0.1445, 0.8398, 0.4883, 0.8398, 0.418, 0.916, 0.418, 0.916, 0.4883, 0.8398, 0.125, 0.8398, 0.06445, 0.916, 0.06445, 0.916, 0.125, 0.8398, 0.418, 0.8398, 0.3633, 0.916, 0.3633, 0.916, 0.418, 0.8398, 0.1641, 0.8398, 0.125, 0.916, 0.125, 0.916, 0.1641, 0.8398, 0.2441, 0.8398, 0.1641, 0.916, 0.1641, 0.916, 0.2441, 0.8398, 0.3633, 0.8398, 0.3242, 0.916, 0.3242, 0.916, 0.3633, 0.8398, 0.06445, 0.8398, 0.001953, 0.916, 0.001953, 0.916, 0.06445, 0.8398, 0.3242, 0.8398, 0.2441, 0.916, 0.2441, 0.916, 0.3242, 0.8535, 0.7539, 0.8535, 0.7012, 0.877, 0.7012, 0.877, 0.7539, 0.8535, 0.9844, 0.8535, 0.9395, 0.877, 0.9395, 0.877, 0.9844, 0.8535, 0.9395, 0.8535, 0.8477, 0.877, 0.8477, 0.877, 0.9395, 0.8535, 0.8477, 0.8535, 0.7539, 0.877, 0.7539, 0.877, 0.8477, 0.8535, 0.7012, 0.8535, 0.6074, 0.877, 0.6074, 0.877, 0.7012, 0.8535, 0.6074, 0.8535, 0.5098, 0.877, 0.5098, 0.877, 0.6074, 0.7754, 0.7539, 0.7754, 0.7012, 0.8027, 0.7012, 0.8027, 0.7539, 0.7754, 0.9844, 0.7754, 0.9395, 0.8027, 0.9395, 0.8027, 0.9844, 0.7754, 0.9395, 0.7754, 0.8477, 0.8027, 0.8477, 0.8027, 0.9395, 0.7754, 0.8477, 0.7754, 0.7539, 0.8027, 0.7539, 0.8027, 0.8477, 0.7754, 0.7012, 0.7754, 0.6074, 0.8027, 0.6074, 0.8027, 0.7012, 0.7754, 0.6074, 0.7754, 0.5098, 0.8027, 0.5098, 0.8027, 0.6074, 0.8027, 0.7539, 0.8027, 0.7012, 0.8535, 0.7012, 0.8535, 0.7539, 0.8027, 0.9844, 0.8027, 0.9395, 0.8535, 0.9395, 0.8535, 0.9844, 0.8027, 0.9395, 0.8027, 0.8477, 0.8535, 0.8477, 0.8535, 0.9395, 0.8027, 0.8477, 0.8027, 0.7539, 0.8535, 0.7539, 0.8535, 0.8477, 0.8027, 0.7012, 0.8027, 0.6074, 0.8535, 0.6074, 0.8535, 0.7012, 0.8027, 0.6074, 0.8027, 0.5098, 0.8535, 0.5098, 0.8535, 0.6074, 0.877, 0.7539, 0.877, 0.7012, 0.9004, 0.7012, 0.9004, 0.7539, 0.877, 0.9844, 0.877, 0.9395, 0.9004, 0.9395, 0.9004, 0.9844, 0.877, 0.9395, 0.877, 0.8477, 0.9004, 0.8477, 0.9004, 0.9395, 0.877, 0.8477, 0.877, 0.7539, 0.9004, 0.7539, 0.9004, 0.8477, 0.877, 0.7012, 0.877, 0.6074, 0.9004, 0.6074, 0.9004, 0.7012, 0.877, 0.6074, 0.877, 0.5098, 0.9004, 0.5098, 0.9004, 0.6074])
me_cube_002.materials.append(mat_charbasecauc)
me_cube_002.materials.append(mat_charbasetorso)
me_cube_002.materials.append(mat_charbasetrousers)
me_cube_002.materials.append(mat_charbasefeet)
me_cube_002.use_remesh_preserve_volume = False
me_cube_002.use_remesh_preserve_attributes = False
me_cube_002.use_mirror_vertex_groups = False
me_cube_002.update()
me_cube = bpy.data.meshes.new('Cube')
me_cube.from_pydata([(0.32, 0.16, 0.0), (0.32, -0.16, 0.0), (-0.32, -0.16, 0.0), (-0.32, 0.16, 0.0), (0.32, 0.16, 1.76), (0.32, -0.16, 1.76), (-0.32, -0.16, 1.76), (-0.32, 0.16, 1.76)], [], [(0, 1, 2, 3), (4, 7, 6, 5), (0, 4, 5, 1), (1, 5, 6, 2), (2, 6, 7, 3), (4, 0, 3, 7)])
me_cube.materials.append(mat_carbodypaint)
me_cube.use_remesh_preserve_volume = False
me_cube.use_remesh_preserve_attributes = False
me_cube.use_mirror_vertex_groups = False
me_cube.update()
me_cube_007 = bpy.data.meshes.new('Cube.007')
me_cube_007.from_pydata([(1.124, -1.185, 6.984), (0.0, -1.185, 7.25), (1.137, -1.222, 6.579), (0.8067, -1.222, 7.168), (0.8067, -1.333, 6.687), (1.124, 1.185, 5.263), (1.124, 1.185, 6.984), (0.0, 1.185, 4.859), (0.0, 1.185, 7.25), (1.137, 1.222, 5.672), (1.137, 1.222, 6.579), (0.0, 1.333, 5.414), (0.0, 1.333, 6.695), (0.8067, 1.222, 4.991), (0.8067, 1.222, 7.168), (0.8067, 1.333, 5.472), (0.8067, 1.333, 6.687), (1.137, 0.4444, 6.99), (1.137, -0.4444, 6.99), (0.8067, -0.4444, 7.216), (0.8067, 0.4444, 7.216), (1.173, 0.4444, 5.714), (1.173, -0.4444, 6.551), (1.173, 0.4444, 6.551), (1.137, 0.4444, 5.261), (0.0, -0.4444, 7.314), (0.0, 0.4444, 7.314)], [], [(4, 2, 0, 3), (16, 14, 6, 10), (13, 15, 9, 5), (15, 16, 10, 9), (12, 8, 14, 16), (7, 11, 15, 13), (11, 12, 16, 15), (17, 6, 14, 20), (21, 9, 10, 23), (24, 5, 9, 21), (20, 14, 8, 26), (23, 10, 6, 17), (0, 18, 19, 3), (18, 17, 20, 19), (3, 19, 25, 1), (19, 20, 26, 25), (2, 22, 18, 0), (22, 23, 17, 18)])
me_cube_007.polygons.foreach_set('use_smooth', [True] * 18)
_uv = me_cube_007.uv_layers.new(name='UVMap')
_uv.uv.foreach_set('vector', [0.1035, 0.7168, 0.1387, 0.7168, 0.1387, 0.7539, 0.1035, 0.7754, 0.4375, 0.7168, 0.4375, 0.7754, 0.4023, 0.7539, 0.4023, 0.7168, 0.4375, 0.5371, 0.4375, 0.5996, 0.4023, 0.5996, 0.4023, 0.5703, 0.4375, 0.5996, 0.4375, 0.7168, 0.4023, 0.7168, 0.4023, 0.5996, 0.5234, 0.7168, 0.5234, 0.7891, 0.4375, 0.7754, 0.4375, 0.7168, 0.5234, 0.5215, 0.5234, 0.5996, 0.4375, 0.5996, 0.4375, 0.5371, 0.5234, 0.5996, 0.5234, 0.7168, 0.4375, 0.7168, 0.4375, 0.5996, 0.3184, 0.7539, 0.4023, 0.7539, 0.4023, 0.7949, 0.3184, 0.7949, 0.3184, 0.5996, 0.4023, 0.5996, 0.4023, 0.7168, 0.3184, 0.7168, 0.3184, 0.5684, 0.4023, 0.5703, 0.4023, 0.5996, 0.3184, 0.5996, 0.3184, 0.7949, 0.4023, 0.7949, 0.4023, 0.8867, 0.3184, 0.8867, 0.3184, 0.7168, 0.4023, 0.7168, 0.4023, 0.7539, 0.3184, 0.7539, 0.1387, 0.7539, 0.2207, 0.7539, 0.2207, 0.7949, 0.1387, 0.7949, 0.2207, 0.7539, 0.3184, 0.7539, 0.3184, 0.7949, 0.2207, 0.7949, 0.1387, 0.7949, 0.2207, 0.7949, 0.2207, 0.8867, 0.1387, 0.8867, 0.2207, 0.7949, 0.3184, 0.7949, 0.3184, 0.8867, 0.2207, 0.8867, 0.1387, 0.7168, 0.2207, 0.7168, 0.2207, 0.7539, 0.1387, 0.7539, 0.2207, 0.7168, 0.3184, 0.7168, 0.3184, 0.7539, 0.2207, 0.7539])
me_cube_007.materials.append(mat_jamhair)
me_cube_007.use_remesh_preserve_volume = False
me_cube_007.use_remesh_preserve_attributes = False
me_cube_007.use_mirror_vertex_groups = False
me_cube_007.update()
arm_armature = bpy.data.armatures.new('Armature')  # bones are not reproduced

# ---- objects
ob_point = bpy.data.objects.new('Point', light_point)
ob_cube_003 = bpy.data.objects.new('Cube.003', me_cube_005)
ob_cube_002 = bpy.data.objects.new('Cube.002', me_cube_004)
ob_cube_001 = bpy.data.objects.new('Cube.001', me_cube_003)
ob_cube = bpy.data.objects.new('Cube', me_cube_001)
ob_james01 = bpy.data.objects.new('james01', me_plane)
ob_area = bpy.data.objects.new('Area', light_area)
ob_metarig = bpy.data.objects.new('metarig', arm_armature)
ob_characterbase_001 = bpy.data.objects.new('characterBase.001', me_cube_006)
ob_characterbase = bpy.data.objects.new('characterBase', me_cube_002)
ob_humanoutline = bpy.data.objects.new('humanOutline', me_cube)
ob_lamp = bpy.data.objects.new('Lamp', light_lamp)
ob_camera = bpy.data.objects.new('Camera', cam_camera)
ob_characterbase_002 = bpy.data.objects.new('characterBase.002', me_cube_007)

# ---- transforms, parenting, visibility, modifiers, constraints
ob_point.location = (0.09349, 1.206, 1.362)
ob_point.lineart.crease_threshold = 0.0
ob_cube_003.location = (1.49e-08, -1.49e-08, 0.0)
ob_cube_003.scale = (0.02, 0.02, 0.02)
ob_cube_003.lineart.crease_threshold = 0.0
_m = ob_cube_003.modifiers.new('Subsurf', 'SUBSURF')
_m.uv_smooth = 'PRESERVE_CORNERS'
_m.quality = 2
_m.show_only_control_edges = False
ob_cube_002.location = (1.49e-08, -1.49e-08, 0.0)
ob_cube_002.scale = (0.02, 0.02, 0.02)
ob_cube_002.lineart.crease_threshold = 0.0
_m = ob_cube_002.modifiers.new('Mirror', 'MIRROR')
_m.use_clip = True
_m = ob_cube_002.modifiers.new('Subsurf', 'SUBSURF')
_m.uv_smooth = 'PRESERVE_CORNERS'
_m.quality = 2
_m.show_only_control_edges = False
ob_cube_001.location = (1.49e-08, -1.49e-08, 0.0)
ob_cube_001.scale = (0.02, 0.02, 0.02)
ob_cube_001.lineart.crease_threshold = 0.0
_m = ob_cube_001.modifiers.new('Mirror', 'MIRROR')
_m = ob_cube_001.modifiers.new('Subsurf', 'SUBSURF')
_m.uv_smooth = 'PRESERVE_CORNERS'
_m.quality = 2
_m.show_only_control_edges = False
ob_cube.location = (1.49e-08, -1.49e-08, 2.384e-07)
ob_cube.scale = (0.02, 0.02, 0.02)
ob_cube.lineart.crease_threshold = 0.0
_m = ob_cube.modifiers.new('Mirror', 'MIRROR')
_m = ob_cube.modifiers.new('Subsurf', 'SUBSURF')
_m.uv_smooth = 'PRESERVE_CORNERS'
_m.quality = 2
_m.show_only_control_edges = False
ob_james01.location = (-0.768, 0.0, 1.344)
ob_james01.rotation_euler = (1.571, -0.0, 0.0)
ob_james01.lineart.crease_threshold = 0.0
ob_area.location = (-0.803, -3.838, 2.478)
ob_area.rotation_euler = (-0.9757, 0.5405, -2.759)
ob_area.lineart.crease_threshold = 0.0
ob_metarig.location = (0.0, 0.0, 0.0)
ob_metarig.show_in_front = True
ob_metarig.lineart.crease_threshold = 0.0
ob_characterbase_001.parent = ob_metarig
ob_characterbase_001.location = (0.0, 0.0, 0.0)
ob_characterbase_001.scale = (0.24, 0.12, 0.24)
ob_characterbase_001.lineart.crease_threshold = 0.0
_vg = ob_characterbase_001.vertex_groups.new(name='hips')
_vg = ob_characterbase_001.vertex_groups.new(name='spine')
_vg = ob_characterbase_001.vertex_groups.new(name='chest')
_vg = ob_characterbase_001.vertex_groups.new(name='neck')
_vg = ob_characterbase_001.vertex_groups.new(name='head')
_vg.add([0, 1, 2, 3, 4, 5, 6, 7, 8, 9, 10, 11, 12, 13, 14, 15, 16, 17, 18, 19, 20, 21, 22, 23, 24, 25, 26, 27, 28, 29, 30, 31], 1.0, 'REPLACE')
_vg = ob_characterbase_001.vertex_groups.new(name='shoulder.L')
_vg = ob_characterbase_001.vertex_groups.new(name='upper_arm.L')
_vg = ob_characterbase_001.vertex_groups.new(name='forearm.L')
_vg = ob_characterbase_001.vertex_groups.new(name='hand.L')
_vg = ob_characterbase_001.vertex_groups.new(name='palm.01.L')
_vg = ob_characterbase_001.vertex_groups.new(name='thumb.01.L')
_vg = ob_characterbase_001.vertex_groups.new(name='shoulder.R')
_vg = ob_characterbase_001.vertex_groups.new(name='upper_arm.R')
_vg = ob_characterbase_001.vertex_groups.new(name='forearm.R')
_vg = ob_characterbase_001.vertex_groups.new(name='hand.R')
_vg = ob_characterbase_001.vertex_groups.new(name='palm.01.R')
_vg = ob_characterbase_001.vertex_groups.new(name='thumb.01.R')
_vg = ob_characterbase_001.vertex_groups.new(name='thigh.L')
_vg = ob_characterbase_001.vertex_groups.new(name='shin.L')
_vg = ob_characterbase_001.vertex_groups.new(name='foot.L')
_vg = ob_characterbase_001.vertex_groups.new(name='toe.L')
_vg = ob_characterbase_001.vertex_groups.new(name='thigh.R')
_vg = ob_characterbase_001.vertex_groups.new(name='shin.R')
_vg = ob_characterbase_001.vertex_groups.new(name='foot.R')
_vg = ob_characterbase_001.vertex_groups.new(name='toe.R')
_m = ob_characterbase_001.modifiers.new('Mirror', 'MIRROR')
_m.use_clip = True
_m = ob_characterbase_001.modifiers.new('Solidify', 'SOLIDIFY')
_m.thickness = 0.16
_m.nonmanifold_thickness_mode = 'FIXED'
_m.nonmanifold_merge_threshold = 0.0003
_m = ob_characterbase_001.modifiers.new('Armature', 'ARMATURE')
_m.object = ob_metarig
_m.use_deform_preserve_volume = True
ob_characterbase.parent = ob_metarig
ob_characterbase.location = (0.0, 0.0, 0.0)
ob_characterbase.scale = (0.24, 0.12, 0.24)
ob_characterbase.lineart.crease_threshold = 0.0
_vg = ob_characterbase.vertex_groups.new(name='hips')
for _i, _w in zip([0, 4, 5, 6, 8, 9, 10, 11, 12, 13, 14, 15, 30, 31, 53, 54, 55, 56, 57, 58, 163, 165, 166, 168], [0.08856, 0.04857, 0.1487, 0.0206, 0.7255, 0.4092, 0.4019, 0.1198, 0.06319, 0.1392, 0.2108, 0.09369, 0.06402, 0.1077, 0.138, 0.08065, 0.0346, 0.006015, 0.7831, 0.4003, 0.07768, 0.05007, 0.01783, 0.1139]): _vg.add([_i], _w, 'REPLACE')
_vg = ob_characterbase.vertex_groups.new(name='spine')
for _i, _w in zip([0, 5, 6, 7, 8, 10, 11, 28, 37, 38, 39, 40, 41, 42, 43, 47, 48, 49, 50, 51, 52, 53, 54, 55, 56, 57, 58, 59, 162, 163, 164, 165, 166, 167, 168, 169, 170, 171, 172, 173, 174, 175, 190, 193, 195, 197, 199, 200], [0.1707, 0.145, 0.1842, 0.1909, 0.1166, 0.2038, 0.02075, 0.1633, 0.1695, 0.1693, 0.167, 0.1715, 0.06999, 0.06883, 0.05243, 0.03563, 0.03832, 0.0341, 0.06299, 0.02853, 0.05402, 0.07511, 0.1012, 0.1031, 0.1151, 0.04688, 0.1365, 0.08197, 0.7616, 0.7552, 0.7406, 0.7418, 0.7239, 0.7284, 0.7899, 0.7842, 0.6623, 0.6427, 0.6693, 0.6472, 0.666, 0.6459, 0.03442, 0.03499, 0.02621, 0.0175, 0.01311, 0.01721]): _vg.add([_i], _w, 'REPLACE')
_vg = ob_characterbase.vertex_groups.new(name='chest')
for _i, _w in zip([23, 24, 26, 27, 37, 38, 39, 40, 41, 42, 47, 48, 49, 50, 51, 52, 93, 94, 97, 98, 102, 103, 162, 164, 167, 169, 171, 173, 190, 193, 197, 200], [0.1468, 0.02794, 0.6759, 0.002925, 0.3754, 0.4758, 0.4615, 0.6764, 0.02909, 0.04863, 0.1167, 0.09321, 0.06895, 0.7014, 0.1137, 0.2334, 0.1464, 0.6509, 0.04821, 0.117, 0.02718, 0.06154, 0.1002, 0.09904, 0.08518, 0.127, 0.02022, 0.04248, 0.02432, 0.01454, 0.007272, 0.01216]): _vg.add([_i], _w, 'REPLACE')
_vg = ob_characterbase.vertex_groups.new(name='neck')
for _i, _w in zip([23, 26, 36, 92, 93, 94, 95, 96, 97, 98, 99, 100, 101, 102, 103, 104, 105, 106], [0.04452, 0.06834, 0.5505, 0.0121, 0.1011, 0.1332, 0.04408, 0.05132, 0.7688, 0.8016, 0.5362, 0.7853, 0.8101, 0.8593, 0.8781, 0.8914, 0.9014, 0.9524]): _vg.add([_i], _w, 'REPLACE')
_vg = ob_characterbase.vertex_groups.new(name='head')
for _i, _w in zip([36, 95, 99, 100, 101, 104, 105, 107, 108, 109, 110, 111, 112, 113, 114, 115, 116, 117, 118, 119, 120, 121, 122, 123, 124, 125, 126, 127, 128, 129, 130, 131, 132, 133, 134, 135, 136, 137, 138, 139, 140, 141, 142, 143, 144, 145, 146], [0.3083, 0.01458, 0.3772, 0.06126, 0.1283, 0.08226, 0.02064, 1.0, 1.0, 1.0, 1.0, 1.0, 1.0, 1.0, 1.0, 1.0, 1.0, 1.0, 1.0, 1.0, 1.0, 1.0, 1.0, 1.0, 1.0, 1.0, 1.0, 1.0, 1.0, 1.0, 1.0, 1.0, 1.0, 1.0, 1.0, 1.0, 1.0, 1.0, 1.0, 1.0, 1.0, 1.0, 1.0, 1.0, 1.0, 1.0, 1.0]): _vg.add([_i], _w, 'REPLACE')
_vg = ob_characterbase.vertex_groups.new(name='shoulder.L')
for _i, _w in zip([22, 23, 24, 25, 26, 27, 34, 35, 36, 37, 38, 39, 40, 41, 42, 44, 45, 46, 47, 48, 49, 50, 51, 52, 92, 93, 94, 95, 96, 97, 98, 99, 100, 101, 102, 103, 105, 109, 138, 162, 164, 167, 173, 187, 189, 190, 191, 192, 193, 195, 196, 197, 199, 200, 201, 205], [0.6939, 0.7077, 0.6507, 0.0139, 0.2081, 0.5207, 0.9383, 0.7172, 0.1258, 0.169, 0.1676, 0.1815, 0.08718, 0.135, 0.08383, 0.3019, 0.0006838, 0.932, 0.4431, 0.5776, 0.8636, 0.173, 0.5617, 0.5925, 0.8823, 0.7074, 0.1923, 0.508, 0.9155, 0.1543, 0.06727, 0.05204, 0.1358, 0.04893, 0.07711, 0.03809, 0.04632, 0.0, 0.0, 0.02463, 0.01952, 0.02482, 0.007221, 0.0, 0.1354, 0.04192, 0.002961, 0.07428, 0.133, 0.03077, 0.03714, 0.06652, 0.08308, 0.02096, 0.00148, 0.0677]): _vg.add([_i], _w, 'REPLACE')
_vg = ob_characterbase.vertex_groups.new(name='upper_arm.L')
for _i, _w in zip([22, 23, 24, 34, 35, 38, 39, 40, 41, 42, 43, 44, 45, 46, 47, 48, 49, 50, 60, 61, 62, 63, 64, 65, 66, 70, 92, 162, 184, 185, 186, 187, 188, 189, 190, 191, 192, 193, 194, 195, 196, 197, 198, 199, 200, 201, 202, 203, 204, 205, 206, 207], [0.0, 0.0, 0.1987, 0.0, 0.0, 0.06517, 0.0, 0.04394, 0.06771, 0.00178, 0.00101, 0.3945, 0.03244, 0.1075, 0.02961, 0.0, 0.0, 0.01935, 0.1218, 0.08794, 0.05301, 0.05441, 0.07753, 0.04329, 0.007453, 0.00306, 0.0, 0.01017, 0.8981, 0.7734, 0.871, 0.8761, 0.903, 0.9384, 0.8396, 0.9037, 0.7033, 0.641, 0.9394, 0.7251, 0.7383, 0.8442, 0.9212, 0.8339, 0.8688, 0.8873, 0.4139, 0.4989, 0.4731, 0.4957, 0.493, 0.4743]): _vg.add([_i], _w, 'REPLACE')
_vg = ob_characterbase.vertex_groups.new(name='forearm.L')
for _i, _w in zip([27, 38, 47, 60, 61, 62, 63, 64, 65, 66, 67, 68, 69, 70, 71, 78, 79, 95, 109, 115, 137, 184, 185, 186, 187, 188, 189, 196, 197, 198, 199, 200, 201, 202, 203, 204, 205, 206, 207], [0.0, 0.0, 0.0, 1.0, 1.0, 1.0, 1.0, 1.0, 1.0, 0.1657, 0.6951, 0.138, 0.2498, 0.1694, 0.1047, 0.09243, 0.02645, 0.0, 0.0, 0.0, 0.0, 0.0866, 0.4451, 0.4833, 0.4601, 0.08645, 0.04502, 0.2226, 0.03954, 0.04322, 0.02251, 0.0433, 0.0453, 1.0, 1.0, 1.0, 1.0, 1.0, 1.0]): _vg.add([_i], _w, 'REPLACE')
_vg = ob_characterbase.vertex_groups.new(name='hand.L')
for _i, _w in zip([0, 7, 54, 66, 67, 68, 69, 70, 71, 78, 79, 80, 81, 82, 83, 84, 85, 86, 87, 90], [0.0, 0.0, 0.0, 0.1243, 0.1913, 0.5998, 0.4952, 0.1352, 0.3624, 0.7194, 0.2764, 0.6026, 0.2535, 0.5041, 0.8667, 0.006846, 0.00764, 0.1916, 0.1309, 0.009406]): _vg.add([_i], _w, 'REPLACE')
_vg = ob_characterbase.vertex_groups.new(name='palm.01.L')
for _i, _w in zip([69, 71, 72, 73, 74, 75, 76, 77, 86], [0.07862, 0.01365, 1.0, 1.0, 1.0, 1.0, 1.0, 1.0, 0.01732]): _vg.add([_i], _w, 'REPLACE')
_vg = ob_characterbase.vertex_groups.new(name='thumb.01.L')
for _i, _w in zip([4, 6, 55, 60, 64, 65, 84, 85, 88, 89, 90, 91, 203, 204, 207], [0.0, 0.0, 0.0, 2.312e-05, 1.399e-07, 0.01017, 0.9526, 0.9552, 0.9923, 0.9908, 0.9639, 0.9729, 1.156e-05, 0.005083, 6.993e-08]): _vg.add([_i], _w, 'REPLACE')
_vg = ob_characterbase.vertex_groups.new(name='shoulder.R')
for _i, _w in zip([22, 27, 37, 38, 47, 48, 49, 92, 95, 99, 109], [0.03783, 0.3963, 0.01946, 0.1083, 0.3457, 0.05775, 0.0002761, 0.01768, 0.3979, 0.01447, 0.0]): _vg.add([_i], _w, 'REPLACE')
_vg = ob_characterbase.vertex_groups.new(name='upper_arm.R')
for _i, _w in zip([47, 162], [0.02961, 0.01017]): _vg.add([_i], _w, 'REPLACE')
_vg = ob_characterbase.vertex_groups.new(name='forearm.R')
for _i, _w in zip([27, 38, 47, 95, 109], [0.0, 0.0, 0.0, 0.0, 0.0]): _vg.add([_i], _w, 'REPLACE')
_vg = ob_characterbase.vertex_groups.new(name='hand.R')
_vg = ob_characterbase.vertex_groups.new(name='palm.01.R')
_vg = ob_characterbase.vertex_groups.new(name='thumb.01.R')
_vg = ob_characterbase.vertex_groups.new(name='thigh.L')
for _i, _w in zip([1, 2, 3, 4, 5, 8, 9, 11, 12, 13, 14, 15, 29, 30, 31, 38, 40, 57, 162, 163, 165, 166, 167, 168, 169, 176, 177, 178, 179, 180, 181, 182, 183], [0.8844, 0.8767, 0.8784, 0.8721, 0.0, 0.1456, 0.4889, 0.628, 0.7341, 0.7075, 0.6504, 0.68, 0.9196, 0.7953, 0.7534, 0.0, 0.0, 0.1542, 1.937e-11, 4.852e-24, 0.0, 0.0, 0.0, 2.923e-06, 0.0, 0.04429, 0.0524, 0.06866, 0.07586, 0.06861, 0.08604, 0.04941, 0.06373]): _vg.add([_i], _w, 'REPLACE')
_vg = ob_characterbase.vertex_groups.new(name='shin.L')
for _i, _w in zip([1, 2, 3, 4, 9, 11, 12, 13, 14, 15, 16, 17, 18, 19, 20, 21, 29, 30, 31, 32, 33, 58, 148, 149, 150, 151, 152, 153, 154, 155, 156, 157, 158, 160, 176, 177, 178, 179, 180, 181, 182, 183], [0.06456, 0.0882, 0.08634, 0.06561, 0.08163, 0.08297, 0.1337, 0.1419, 0.1257, 0.1255, 0.138, 0.8792, 0.2628, 0.9512, 0.2581, 0.9058, 0.06258, 0.1241, 0.1195, 0.7827, 0.8303, 0.001929, 0.2189, 0.03882, 0.1786, 0.03036, 0.2089, 0.1297, 0.04263, 0.12, 0.04605, 0.09201, 0.09035, 0.01331, 0.9129, 0.8774, 0.908, 0.9089, 0.8743, 0.8957, 0.9275, 0.9146]): _vg.add([_i], _w, 'REPLACE')
_vg = ob_characterbase.vertex_groups.new(name='foot.L')
for _i, _w in zip([16, 17, 18, 19, 20, 21, 32, 33, 148, 149, 150, 151, 152, 153, 154, 155, 156, 157, 158, 160, 161, 176, 177, 180], [0.7082, 0.09683, 0.5496, 0.0324, 0.5612, 0.07727, 0.1626, 0.1298, 0.7076, 0.1719, 0.773, 0.163, 0.7281, 0.6789, 0.8067, 0.7124, 0.1739, 0.217, 0.2175, 0.09603, 0.0566, 0.009045, 0.04242, 0.03344]): _vg.add([_i], _w, 'REPLACE')
_vg = ob_characterbase.vertex_groups.new(name='toe.L')
for _i, _w in zip([16, 18, 20, 32, 33, 147, 148, 149, 150, 151, 152, 153, 154, 155, 156, 157, 158, 159, 160, 161], [0.1487, 0.1806, 0.1745, 0.04695, 0.02115, 0.9731, 0.07172, 0.783, 0.045, 0.7962, 0.06171, 0.1903, 0.1467, 0.1668, 0.7766, 0.6885, 0.6899, 0.9975, 0.8716, 0.9278]): _vg.add([_i], _w, 'REPLACE')
_vg = ob_characterbase.vertex_groups.new(name='thigh.R')
for _i, _w in zip([11, 12, 15, 38, 40, 58, 162, 163, 168, 169], [0.1266, 0.03976, 0.07124, 0.0, 0.0, 0.01863, 1.937e-11, 4.852e-24, 2.923e-06, 0.0]): _vg.add([_i], _w, 'REPLACE')
_vg = ob_characterbase.vertex_groups.new(name='shin.R')
_vg = ob_characterbase.vertex_groups.new(name='foot.R')
_vg = ob_characterbase.vertex_groups.new(name='toe.R')
_m = ob_characterbase.modifiers.new('Mirror', 'MIRROR')
_m.use_clip = True
_m = ob_characterbase.modifiers.new('Armature', 'ARMATURE')
_m.object = ob_metarig
_m.use_deform_preserve_volume = True
ob_humanoutline.location = (0.0, 0.0, 0.0)
ob_humanoutline.lock_rotations_4d = False
ob_humanoutline.empty_display_type = 'ARROWS'
ob_humanoutline.hide_select = True
ob_humanoutline.hide_render = True
ob_humanoutline.display_type = 'WIRE'
ob_humanoutline.lineart.crease_threshold = 0.0
ob_lamp.location = (4.076, 1.005, 2.698)
ob_lamp.rotation_euler = (-0.2246, -0.516, 1.494)
ob_lamp.lock_rotations_4d = False
ob_lamp.empty_display_type = 'ARROWS'
ob_lamp.color = (0.0, 0.0, 0.0, 0.0)
ob_lamp.lineart.crease_threshold = 0.0
ob_camera.location = (9.705, -8.385, 4.92)
ob_camera.rotation_euler = (1.231, 0.01081, 0.6668)
ob_camera.lock_rotations_4d = False
ob_camera.empty_display_type = 'ARROWS'
ob_camera.color = (0.0, 0.0, 0.0, 0.0)
ob_camera.display_type = 'WIRE'
ob_camera.lineart.crease_threshold = 0.0
ob_characterbase_002.parent = ob_metarig
ob_characterbase_002.location = (0.0, 0.0, 0.0)
ob_characterbase_002.scale = (0.24, 0.12, 0.24)
ob_characterbase_002.lineart.crease_threshold = 0.0
_vg = ob_characterbase_002.vertex_groups.new(name='hips')
_vg = ob_characterbase_002.vertex_groups.new(name='spine')
_vg = ob_characterbase_002.vertex_groups.new(name='chest')
_vg = ob_characterbase_002.vertex_groups.new(name='neck')
_vg = ob_characterbase_002.vertex_groups.new(name='head')
_vg.add([0, 1, 2, 3, 4, 5, 6, 7, 8, 9, 10, 11, 12, 13, 14, 15, 16, 17, 18, 19, 20, 21, 22, 23, 24, 25, 26], 1.0, 'REPLACE')
_vg = ob_characterbase_002.vertex_groups.new(name='shoulder.L')
_vg = ob_characterbase_002.vertex_groups.new(name='upper_arm.L')
_vg = ob_characterbase_002.vertex_groups.new(name='forearm.L')
_vg = ob_characterbase_002.vertex_groups.new(name='hand.L')
_vg = ob_characterbase_002.vertex_groups.new(name='palm.01.L')
_vg = ob_characterbase_002.vertex_groups.new(name='thumb.01.L')
_vg = ob_characterbase_002.vertex_groups.new(name='shoulder.R')
_vg = ob_characterbase_002.vertex_groups.new(name='upper_arm.R')
_vg = ob_characterbase_002.vertex_groups.new(name='forearm.R')
_vg = ob_characterbase_002.vertex_groups.new(name='hand.R')
_vg = ob_characterbase_002.vertex_groups.new(name='palm.01.R')
_vg = ob_characterbase_002.vertex_groups.new(name='thumb.01.R')
_vg = ob_characterbase_002.vertex_groups.new(name='thigh.L')
_vg = ob_characterbase_002.vertex_groups.new(name='shin.L')
_vg = ob_characterbase_002.vertex_groups.new(name='foot.L')
_vg = ob_characterbase_002.vertex_groups.new(name='toe.L')
_vg = ob_characterbase_002.vertex_groups.new(name='thigh.R')
_vg = ob_characterbase_002.vertex_groups.new(name='shin.R')
_vg = ob_characterbase_002.vertex_groups.new(name='foot.R')
_vg = ob_characterbase_002.vertex_groups.new(name='toe.R')
_m = ob_characterbase_002.modifiers.new('Mirror', 'MIRROR')
_m.use_clip = True
_m = ob_characterbase_002.modifiers.new('Armature', 'ARMATURE')
_m.object = ob_metarig
_m.use_deform_preserve_volume = True

# ---- collection membership
col_collection_1.objects.link(ob_point)
col_collection_1.objects.link(ob_cube_003)
col_collection_1.objects.link(ob_cube_002)
col_collection_1.objects.link(ob_cube_001)
col_collection_1.objects.link(ob_cube)
col_collection_1.objects.link(ob_james01)
col_collection_1.objects.link(ob_area)
col_collection_1.objects.link(ob_metarig)
col_collection_1.objects.link(ob_characterbase_001)
col_collection_1.objects.link(ob_characterbase)
col_collection_1.objects.link(ob_humanoutline)
col_collection_1.objects.link(ob_lamp)
col_collection_1.objects.link(ob_camera)
col_collection_2.objects.link(ob_characterbase_002)

# ---- scene / render settings (as saved in the file)
scene.camera = ob_camera
scene.frame_start = 1; scene.frame_end = 250; scene.frame_set(0)
scene.render.engine = 'BLENDER_EEVEE_NEXT'
scene.render.resolution_percentage = 50
scene.render.dither_intensity = 0.0
scene.cycles.use_denoising = False
scene.cycles.samples = 10
scene.cycles.sampling_pattern = 'TABULATED_SOBOL'
scene.cycles.light_sampling_threshold = 0.0
scene.cycles.use_adaptive_sampling = False
scene.cycles.use_light_tree = False
scene.cycles.blur_glossy = 0.0
scene.cycles.pixel_filter_type = 'GAUSSIAN'
scene.cycles.sample_clamp_indirect = 0.0
scene.view_settings.view_transform = 'Standard'
bpy.context.view_layer.update()
